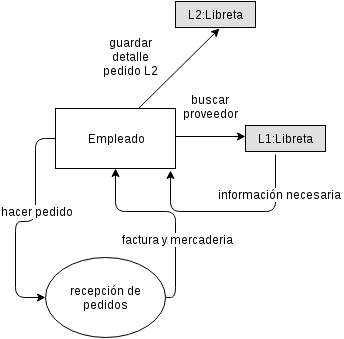

The diagram above was exported from draw.io. Its source (the exported page's mxGraphModel, read from the mxfile embedded in the PNG):
<mxGraphModel dx="880" dy="505" grid="1" gridSize="10" guides="1" tooltips="1" connect="1" arrows="1" fold="1" page="1" pageScale="1" pageWidth="826" pageHeight="1169" background="#ffffff" math="0" shadow="0">
  <root>
    <mxCell id="0" />
    <mxCell id="1" parent="0" />
    <mxCell id="9" value="" style="endArrow=classic;html=1;strokeColor=#000000;exitX=1;exitY=0.5;" parent="1" edge="1">
      <mxGeometry width="50" height="50" relative="1" as="geometry">
        <mxPoint x="230" y="255" as="sourcePoint" />
        <mxPoint x="300" y="255" as="targetPoint" />
      </mxGeometry>
    </mxCell>
    <mxCell id="11" value="" style="endArrow=classic;html=1;strokeColor=#000000;entryX=0.55;entryY=1.038;entryPerimeter=0;" parent="1" target="12" edge="1">
      <mxGeometry width="50" height="50" relative="1" as="geometry">
        <mxPoint x="190" y="230" as="sourcePoint" />
        <mxPoint x="240" y="190" as="targetPoint" />
      </mxGeometry>
    </mxCell>
    <mxCell id="12" value="L2:Libreta" style="text;html=1;align=center;verticalAlign=middle;spacingLeft=4;spacingRight=4;strokeColor=#000000;fillColor=#e0e0e0;rotatable=0;points=[[0,0.5],[1,0.5]];portConstraint=eastwest;" parent="1" vertex="1">
      <mxGeometry x="230" y="120" width="80" height="26" as="geometry" />
    </mxCell>
    <mxCell id="13" value="guardar detalle pedido L2" style="text;html=1;strokeColor=none;fillColor=none;align=center;verticalAlign=middle;whiteSpace=wrap;overflow=hidden;" parent="1" vertex="1">
      <mxGeometry x="150" y="150" width="70" height="50" as="geometry" />
    </mxCell>
    <mxCell id="14" value="L1:Libreta" style="text;html=1;align=center;verticalAlign=middle;spacingLeft=4;spacingRight=4;strokeColor=#000000;fillColor=#e0e0e0;rotatable=0;points=[[0,0.5],[1,0.5]];portConstraint=eastwest;" parent="1" vertex="1">
      <mxGeometry x="300" y="244" width="80" height="26" as="geometry" />
    </mxCell>
    <mxCell id="16" value="buscar proveedor" style="text;html=1;strokeColor=none;fillColor=none;align=center;verticalAlign=middle;whiteSpace=wrap;overflow=hidden;" parent="1" vertex="1">
      <mxGeometry x="230" y="195" width="70" height="60" as="geometry" />
    </mxCell>
    <mxCell id="18" value="recepción de pedidos" style="ellipse;whiteSpace=wrap;html=1;" parent="1" vertex="1">
      <mxGeometry x="100" y="376" width="120" height="80" as="geometry" />
    </mxCell>
    <mxCell id="25" value="Empleado" style="whiteSpace=wrap;html=1;" vertex="1" parent="1">
      <mxGeometry x="110" y="227" width="120" height="60" as="geometry" />
    </mxCell>
    <mxCell id="28" value="" style="edgeStyle=segmentEdgeStyle;endArrow=classic;html=1;strokeColor=#000000;exitX=0;exitY=0.5;" edge="1" parent="1" source="25" target="18">
      <mxGeometry width="50" height="50" relative="1" as="geometry">
        <mxPoint x="80" y="340" as="sourcePoint" />
        <mxPoint x="130" y="290" as="targetPoint" />
        <Array as="points">
          <mxPoint x="90" y="257" />
          <mxPoint x="90" y="340" />
          <mxPoint x="70" y="340" />
          <mxPoint x="70" y="416" />
        </Array>
      </mxGeometry>
    </mxCell>
    <mxCell id="29" value="hacer pedido" style="text;html=1;resizable=0;points=[];align=center;verticalAlign=middle;labelBackgroundColor=#ffffff;" vertex="1" connectable="0" parent="28">
      <mxGeometry x="-0.1965" y="1" relative="1" as="geometry">
        <mxPoint as="offset" />
      </mxGeometry>
    </mxCell>
    <mxCell id="30" value="" style="edgeStyle=segmentEdgeStyle;endArrow=classic;html=1;strokeColor=#000000;entryX=0.958;entryY=1.033;entryPerimeter=0;exitX=0.375;exitY=1.115;exitPerimeter=0;" edge="1" parent="1" source="14" target="25">
      <mxGeometry width="50" height="50" relative="1" as="geometry">
        <mxPoint x="200" y="350" as="sourcePoint" />
        <mxPoint x="250" y="300" as="targetPoint" />
        <Array as="points">
          <mxPoint x="330" y="330" />
          <mxPoint x="225" y="330" />
        </Array>
      </mxGeometry>
    </mxCell>
    <mxCell id="31" value="información necesaria" style="text;html=1;resizable=0;points=[];align=center;verticalAlign=middle;labelBackgroundColor=#ffffff;" vertex="1" connectable="0" parent="30">
      <mxGeometry x="-0.6166" y="4" relative="1" as="geometry">
        <mxPoint as="offset" />
      </mxGeometry>
    </mxCell>
    <mxCell id="33" value="" style="edgeStyle=segmentEdgeStyle;endArrow=classic;html=1;strokeColor=#000000;" edge="1" parent="1" target="25">
      <mxGeometry width="50" height="50" relative="1" as="geometry">
        <mxPoint x="220" y="416" as="sourcePoint" />
        <mxPoint x="250" y="330" as="targetPoint" />
        <Array as="points">
          <mxPoint x="230" y="416" />
          <mxPoint x="230" y="330" />
          <mxPoint x="170" y="330" />
        </Array>
      </mxGeometry>
    </mxCell>
    <mxCell id="34" value="factura y mercaderia" style="text;html=1;resizable=0;points=[];align=center;verticalAlign=middle;labelBackgroundColor=#ffffff;" vertex="1" connectable="0" parent="33">
      <mxGeometry x="-0.3065" y="-2" relative="1" as="geometry">
        <mxPoint as="offset" />
      </mxGeometry>
    </mxCell>
  </root>
</mxGraphModel>